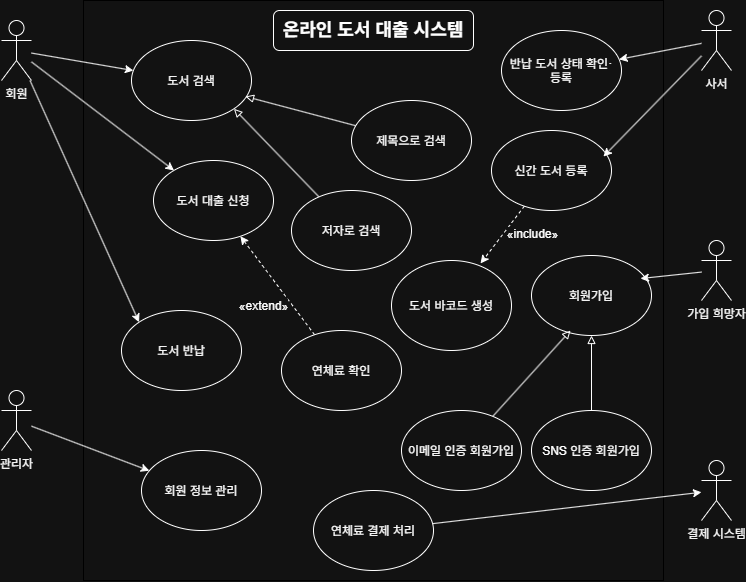

The diagram above was exported from draw.io. Its source (the exported page's mxGraphModel, read from the mxfile embedded in the PNG):
<mxGraphModel dx="1002" dy="742" grid="1" gridSize="10" guides="1" tooltips="1" connect="1" arrows="1" fold="1" page="1" pageScale="1" pageWidth="827" pageHeight="1169" math="0" shadow="0">
  <root>
    <mxCell id="0" />
    <mxCell id="1" parent="0" />
    <mxCell id="DaDQ1U2oeC1RL4L05mAT-3" parent="1" style="whiteSpace=wrap;html=1;aspect=fixed;fillColor=none;strokeColor=light-dark(#000000,#000000);movable=0;resizable=0;rotatable=0;deletable=0;editable=0;locked=1;connectable=0;" value="&lt;div&gt;&lt;br&gt;&lt;/div&gt;" vertex="1">
      <mxGeometry height="580" width="580" x="132" y="80" as="geometry" />
    </mxCell>
    <mxCell id="wbjc3l8AD37u0k_uydlU-33" edge="1" parent="1" source="DaDQ1U2oeC1RL4L05mAT-2" style="rounded=0;orthogonalLoop=1;jettySize=auto;html=1;fontFamily=Helvetica;fontSize=12;fontColor=default;" target="wbjc3l8AD37u0k_uydlU-14">
      <mxGeometry relative="1" as="geometry" />
    </mxCell>
    <mxCell id="wbjc3l8AD37u0k_uydlU-35" edge="1" parent="1" source="DaDQ1U2oeC1RL4L05mAT-2" style="rounded=0;orthogonalLoop=1;jettySize=auto;html=1;fontFamily=Helvetica;fontSize=12;fontColor=default;" target="wbjc3l8AD37u0k_uydlU-15">
      <mxGeometry relative="1" as="geometry" />
    </mxCell>
    <mxCell id="wbjc3l8AD37u0k_uydlU-36" edge="1" parent="1" source="DaDQ1U2oeC1RL4L05mAT-2" style="rounded=0;orthogonalLoop=1;jettySize=auto;html=1;fontFamily=Helvetica;fontSize=12;fontColor=default;entryX=0;entryY=0;entryDx=0;entryDy=0;" target="wbjc3l8AD37u0k_uydlU-13">
      <mxGeometry relative="1" as="geometry" />
    </mxCell>
    <mxCell id="DaDQ1U2oeC1RL4L05mAT-2" parent="1" style="shape=umlActor;verticalLabelPosition=bottom;verticalAlign=top;html=1;outlineConnect=0;" value="&lt;span&gt;회원&lt;/span&gt;&lt;div&gt;&lt;br&gt;&lt;/div&gt;" vertex="1">
      <mxGeometry height="60" width="30" x="50" y="100" as="geometry" />
    </mxCell>
    <mxCell id="wbjc3l8AD37u0k_uydlU-1" parent="1" style="rounded=1;whiteSpace=wrap;html=1;strokeColor=default;align=center;verticalAlign=middle;fontFamily=Helvetica;fontSize=12;fontColor=default;fillColor=default;" value="&lt;b&gt;&lt;font style=&quot;font-size: 18px;&quot;&gt;온라인 도서 대출 시스템&lt;/font&gt;&lt;/b&gt;" vertex="1">
      <mxGeometry height="40" width="200" x="322" y="90" as="geometry" />
    </mxCell>
    <mxCell id="wbjc3l8AD37u0k_uydlU-39" edge="1" parent="1" source="wbjc3l8AD37u0k_uydlU-2" style="rounded=0;orthogonalLoop=1;jettySize=auto;html=1;fontFamily=Helvetica;fontSize=12;fontColor=default;" target="wbjc3l8AD37u0k_uydlU-12">
      <mxGeometry relative="1" as="geometry" />
    </mxCell>
    <mxCell id="wbjc3l8AD37u0k_uydlU-2" parent="1" style="shape=umlActor;verticalLabelPosition=bottom;verticalAlign=top;html=1;outlineConnect=0;strokeColor=default;align=center;fontFamily=Helvetica;fontSize=12;fontColor=default;fillColor=default;" value="사서&lt;div&gt;&lt;br&gt;&lt;/div&gt;" vertex="1">
      <mxGeometry height="60" width="30" x="750" y="90" as="geometry" />
    </mxCell>
    <mxCell id="wbjc3l8AD37u0k_uydlU-37" edge="1" parent="1" source="wbjc3l8AD37u0k_uydlU-4" style="rounded=0;orthogonalLoop=1;jettySize=auto;html=1;fontFamily=Helvetica;fontSize=12;fontColor=default;" target="wbjc3l8AD37u0k_uydlU-8">
      <mxGeometry relative="1" as="geometry" />
    </mxCell>
    <mxCell id="wbjc3l8AD37u0k_uydlU-4" parent="1" style="shape=umlActor;verticalLabelPosition=bottom;verticalAlign=top;html=1;outlineConnect=0;strokeColor=default;align=center;fontFamily=Helvetica;fontSize=12;fontColor=default;fillColor=default;" value="관리자&lt;div&gt;&lt;br&gt;&lt;/div&gt;" vertex="1">
      <mxGeometry height="60" width="30" x="50" y="470" as="geometry" />
    </mxCell>
    <mxCell id="wbjc3l8AD37u0k_uydlU-5" parent="1" style="shape=umlActor;verticalLabelPosition=bottom;verticalAlign=top;html=1;outlineConnect=0;strokeColor=default;align=center;fontFamily=Helvetica;fontSize=12;fontColor=default;fillColor=default;" value="결제 시스템&lt;div&gt;&lt;br&gt;&lt;/div&gt;" vertex="1">
      <mxGeometry height="60" width="30" x="750" y="540" as="geometry" />
    </mxCell>
    <mxCell id="wbjc3l8AD37u0k_uydlU-8" parent="1" style="ellipse;whiteSpace=wrap;html=1;shapeInside=1;strokeColor=default;align=center;verticalAlign=middle;fontFamily=Helvetica;fontSize=12;fontColor=default;fillColor=default;" value="회원 정보 관리&lt;br&gt;&lt;div&gt;&lt;br&gt;&lt;/div&gt;" vertex="1">
      <mxGeometry height="80" width="120" x="190" y="530" as="geometry" />
    </mxCell>
    <mxCell id="wbjc3l8AD37u0k_uydlU-38" edge="1" parent="1" source="wbjc3l8AD37u0k_uydlU-10" style="rounded=0;orthogonalLoop=1;jettySize=auto;html=1;fontFamily=Helvetica;fontSize=12;fontColor=default;" target="wbjc3l8AD37u0k_uydlU-5">
      <mxGeometry relative="1" as="geometry" />
    </mxCell>
    <mxCell id="wbjc3l8AD37u0k_uydlU-10" parent="1" style="ellipse;whiteSpace=wrap;html=1;shapeInside=1;strokeColor=default;align=center;verticalAlign=middle;fontFamily=Helvetica;fontSize=12;fontColor=default;fillColor=default;" value="&lt;div&gt;연체료 결제 처리&lt;/div&gt;&lt;div&gt;&lt;br&gt;&lt;/div&gt;" vertex="1">
      <mxGeometry height="80" width="120" x="362" y="570" as="geometry" />
    </mxCell>
    <mxCell id="wbjc3l8AD37u0k_uydlU-11" parent="1" style="ellipse;whiteSpace=wrap;html=1;shapeInside=1;strokeColor=default;align=center;verticalAlign=middle;fontFamily=Helvetica;fontSize=12;fontColor=default;fillColor=default;" value="&lt;div&gt;신간 도서 등록&lt;/div&gt;&lt;div&gt;&lt;br&gt;&lt;/div&gt;" vertex="1">
      <mxGeometry height="80" width="120" x="540" y="210" as="geometry" />
    </mxCell>
    <mxCell id="wbjc3l8AD37u0k_uydlU-12" parent="1" style="ellipse;whiteSpace=wrap;html=1;shapeInside=1;strokeColor=default;align=center;verticalAlign=middle;fontFamily=Helvetica;fontSize=12;fontColor=default;fillColor=default;" value="&lt;div&gt;반납 도서 상태 확인·등록&lt;/div&gt;&lt;div&gt;&lt;br&gt;&lt;/div&gt;" vertex="1">
      <mxGeometry height="80" width="120" x="550" y="110" as="geometry" />
    </mxCell>
    <mxCell id="wbjc3l8AD37u0k_uydlU-13" parent="1" style="ellipse;whiteSpace=wrap;html=1;shapeInside=1;strokeColor=default;align=center;verticalAlign=middle;fontFamily=Helvetica;fontSize=12;fontColor=default;fillColor=default;" value="&lt;div&gt;도서 반납&lt;/div&gt;&lt;div&gt;&lt;br&gt;&lt;/div&gt;" vertex="1">
      <mxGeometry height="80" width="120" x="170" y="390" as="geometry" />
    </mxCell>
    <mxCell id="wbjc3l8AD37u0k_uydlU-14" parent="1" style="ellipse;whiteSpace=wrap;html=1;shapeInside=1;strokeColor=default;align=center;verticalAlign=middle;fontFamily=Helvetica;fontSize=12;fontColor=default;fillColor=default;" value="도서 검색&lt;div&gt;&lt;br/&gt;&lt;/div&gt;" vertex="1">
      <mxGeometry height="80" width="120" x="180" y="120" as="geometry" />
    </mxCell>
    <mxCell id="wbjc3l8AD37u0k_uydlU-15" parent="1" style="ellipse;whiteSpace=wrap;html=1;shapeInside=1;strokeColor=default;align=center;verticalAlign=middle;fontFamily=Helvetica;fontSize=12;fontColor=default;fillColor=default;" value="&lt;div&gt;도서 대출 신청&lt;/div&gt;&lt;div&gt;&lt;br&gt;&lt;/div&gt;" vertex="1">
      <mxGeometry height="80" width="120" x="202" y="240" as="geometry" />
    </mxCell>
    <mxCell id="wbjc3l8AD37u0k_uydlU-40" edge="1" parent="1" source="wbjc3l8AD37u0k_uydlU-2" style="rounded=0;orthogonalLoop=1;jettySize=auto;html=1;entryX=0.933;entryY=0.325;entryDx=0;entryDy=0;entryPerimeter=0;fontFamily=Helvetica;fontSize=12;fontColor=default;" target="wbjc3l8AD37u0k_uydlU-11">
      <mxGeometry relative="1" as="geometry" />
    </mxCell>
    <mxCell id="wbjc3l8AD37u0k_uydlU-44" edge="1" parent="1" source="wbjc3l8AD37u0k_uydlU-41" style="rounded=0;orthogonalLoop=1;jettySize=auto;html=1;fontFamily=Helvetica;fontSize=12;fontColor=default;dashed=1;" target="wbjc3l8AD37u0k_uydlU-15">
      <mxGeometry relative="1" as="geometry" />
    </mxCell>
    <mxCell id="wbjc3l8AD37u0k_uydlU-45" connectable="0" parent="wbjc3l8AD37u0k_uydlU-44" style="edgeLabel;html=1;align=center;verticalAlign=middle;resizable=0;points=[];fontFamily=Helvetica;fontSize=12;fontColor=default;" value="«extend»&lt;div&gt;&lt;br&gt;&lt;/div&gt;" vertex="1">
      <mxGeometry relative="1" x="-0.3215" y="-1" as="geometry">
        <mxPoint x="-27" y="12" as="offset" />
      </mxGeometry>
    </mxCell>
    <mxCell id="wbjc3l8AD37u0k_uydlU-41" parent="1" style="ellipse;whiteSpace=wrap;html=1;shapeInside=1;strokeColor=default;align=center;verticalAlign=middle;fontFamily=Helvetica;fontSize=12;fontColor=default;fillColor=default;" value="연체료 확인&lt;div&gt;&lt;br&gt;&lt;/div&gt;" vertex="1">
      <mxGeometry height="80" width="120" x="330" y="410" as="geometry" />
    </mxCell>
    <mxCell id="wbjc3l8AD37u0k_uydlU-46" parent="1" style="ellipse;whiteSpace=wrap;html=1;shapeInside=1;strokeColor=default;align=center;verticalAlign=middle;fontFamily=Helvetica;fontSize=12;fontColor=default;fillColor=default;" value="&lt;div&gt;제목으로 검색&lt;/div&gt;&lt;div&gt;&lt;br&gt;&lt;/div&gt;" vertex="1">
      <mxGeometry height="80" width="120" x="400" y="180" as="geometry" />
    </mxCell>
    <mxCell id="wbjc3l8AD37u0k_uydlU-49" edge="1" parent="1" source="wbjc3l8AD37u0k_uydlU-47" style="rounded=0;orthogonalLoop=1;jettySize=auto;html=1;entryX=1;entryY=1;entryDx=0;entryDy=0;fontFamily=Helvetica;fontSize=12;fontColor=default;endArrow=block;endFill=0;" target="wbjc3l8AD37u0k_uydlU-14">
      <mxGeometry relative="1" as="geometry" />
    </mxCell>
    <mxCell id="wbjc3l8AD37u0k_uydlU-47" parent="1" style="ellipse;whiteSpace=wrap;html=1;shapeInside=1;strokeColor=default;align=center;verticalAlign=middle;fontFamily=Helvetica;fontSize=12;fontColor=default;fillColor=default;" value="&lt;div&gt;저자로 검색&lt;/div&gt;&lt;div&gt;&lt;br&gt;&lt;/div&gt;" vertex="1">
      <mxGeometry height="80" width="120" x="340" y="270" as="geometry" />
    </mxCell>
    <mxCell id="wbjc3l8AD37u0k_uydlU-48" edge="1" parent="1" source="wbjc3l8AD37u0k_uydlU-46" style="rounded=0;orthogonalLoop=1;jettySize=auto;html=1;fontFamily=Helvetica;fontSize=12;fontColor=default;endArrow=block;endFill=0;entryX=0.95;entryY=0.7;entryDx=0;entryDy=0;entryPerimeter=0;" target="wbjc3l8AD37u0k_uydlU-14">
      <mxGeometry relative="1" as="geometry">
        <mxPoint x="313.04" y="193.04" as="targetPoint" />
      </mxGeometry>
    </mxCell>
    <mxCell id="wbjc3l8AD37u0k_uydlU-50" parent="1" style="ellipse;whiteSpace=wrap;html=1;shapeInside=1;strokeColor=default;align=center;verticalAlign=middle;fontFamily=Helvetica;fontSize=12;fontColor=default;fillColor=default;" value="&lt;div&gt;회원가입&lt;/div&gt;&lt;div&gt;&lt;br&gt;&lt;/div&gt;" vertex="1">
      <mxGeometry height="80" width="120" x="580" y="335" as="geometry" />
    </mxCell>
    <mxCell id="wbjc3l8AD37u0k_uydlU-51" parent="1" style="shape=umlActor;verticalLabelPosition=bottom;verticalAlign=top;html=1;outlineConnect=0;strokeColor=default;align=center;fontFamily=Helvetica;fontSize=12;fontColor=default;fillColor=default;" value="가입 희망자" vertex="1">
      <mxGeometry height="60" width="30" x="750" y="320" as="geometry" />
    </mxCell>
    <mxCell id="wbjc3l8AD37u0k_uydlU-55" edge="1" parent="1" source="wbjc3l8AD37u0k_uydlU-52" style="rounded=0;orthogonalLoop=1;jettySize=auto;html=1;entryX=0.325;entryY=0.938;entryDx=0;entryDy=0;fontFamily=Helvetica;fontSize=12;fontColor=default;entryPerimeter=0;endArrow=block;endFill=0;" target="wbjc3l8AD37u0k_uydlU-50">
      <mxGeometry relative="1" as="geometry">
        <Array as="points" />
      </mxGeometry>
    </mxCell>
    <mxCell id="wbjc3l8AD37u0k_uydlU-52" parent="1" style="ellipse;whiteSpace=wrap;html=1;shapeInside=1;strokeColor=default;align=center;verticalAlign=middle;fontFamily=Helvetica;fontSize=12;fontColor=default;fillColor=default;" value="&lt;div&gt;이메일 인증 회원가입&lt;/div&gt;&lt;div&gt;&lt;br&gt;&lt;/div&gt;" vertex="1">
      <mxGeometry height="80" width="120" x="450" y="490" as="geometry" />
    </mxCell>
    <mxCell id="wbjc3l8AD37u0k_uydlU-54" edge="1" parent="1" source="wbjc3l8AD37u0k_uydlU-53" style="rounded=0;orthogonalLoop=1;jettySize=auto;html=1;fontFamily=Helvetica;fontSize=12;fontColor=default;endArrow=block;endFill=0;" target="wbjc3l8AD37u0k_uydlU-50" value="">
      <mxGeometry relative="1" as="geometry" />
    </mxCell>
    <mxCell id="wbjc3l8AD37u0k_uydlU-53" parent="1" style="ellipse;whiteSpace=wrap;html=1;shapeInside=1;strokeColor=default;align=center;verticalAlign=middle;fontFamily=Helvetica;fontSize=12;fontColor=default;fillColor=default;" value="&lt;div&gt;SNS 인증 회원가입&lt;/div&gt;&lt;div&gt;&lt;br&gt;&lt;/div&gt;" vertex="1">
      <mxGeometry height="80" width="120" x="580" y="490" as="geometry" />
    </mxCell>
    <mxCell id="wbjc3l8AD37u0k_uydlU-56" edge="1" parent="1" source="wbjc3l8AD37u0k_uydlU-51" style="rounded=0;orthogonalLoop=1;jettySize=auto;html=1;entryX=0.908;entryY=0.288;entryDx=0;entryDy=0;entryPerimeter=0;fontFamily=Helvetica;fontSize=12;fontColor=default;" target="wbjc3l8AD37u0k_uydlU-50">
      <mxGeometry relative="1" as="geometry" />
    </mxCell>
    <mxCell id="wbjc3l8AD37u0k_uydlU-57" parent="1" style="ellipse;whiteSpace=wrap;html=1;shapeInside=1;strokeColor=default;align=center;verticalAlign=middle;fontFamily=Helvetica;fontSize=12;fontColor=default;fillColor=default;" value="&lt;div&gt;도서 바코드 생성&lt;/div&gt;&lt;div&gt;&lt;br&gt;&lt;/div&gt;" vertex="1">
      <mxGeometry height="90" width="120" x="440" y="340" as="geometry" />
    </mxCell>
    <mxCell id="wbjc3l8AD37u0k_uydlU-63" edge="1" parent="1" source="wbjc3l8AD37u0k_uydlU-11" style="rounded=0;orthogonalLoop=1;jettySize=auto;html=1;entryX=0.742;entryY=0.033;entryDx=0;entryDy=0;entryPerimeter=0;fontFamily=Helvetica;fontSize=12;fontColor=default;dashed=1;" target="wbjc3l8AD37u0k_uydlU-57">
      <mxGeometry relative="1" as="geometry" />
    </mxCell>
    <mxCell id="wbjc3l8AD37u0k_uydlU-64" connectable="0" parent="wbjc3l8AD37u0k_uydlU-63" style="edgeLabel;html=1;align=center;verticalAlign=middle;resizable=0;points=[];fontFamily=Helvetica;fontSize=12;fontColor=default;" value="«include»&lt;div&gt;&lt;br&gt;&lt;/div&gt;" vertex="1">
      <mxGeometry relative="1" x="-0.1803" y="1" as="geometry">
        <mxPoint x="25" y="10" as="offset" />
      </mxGeometry>
    </mxCell>
  </root>
</mxGraphModel>